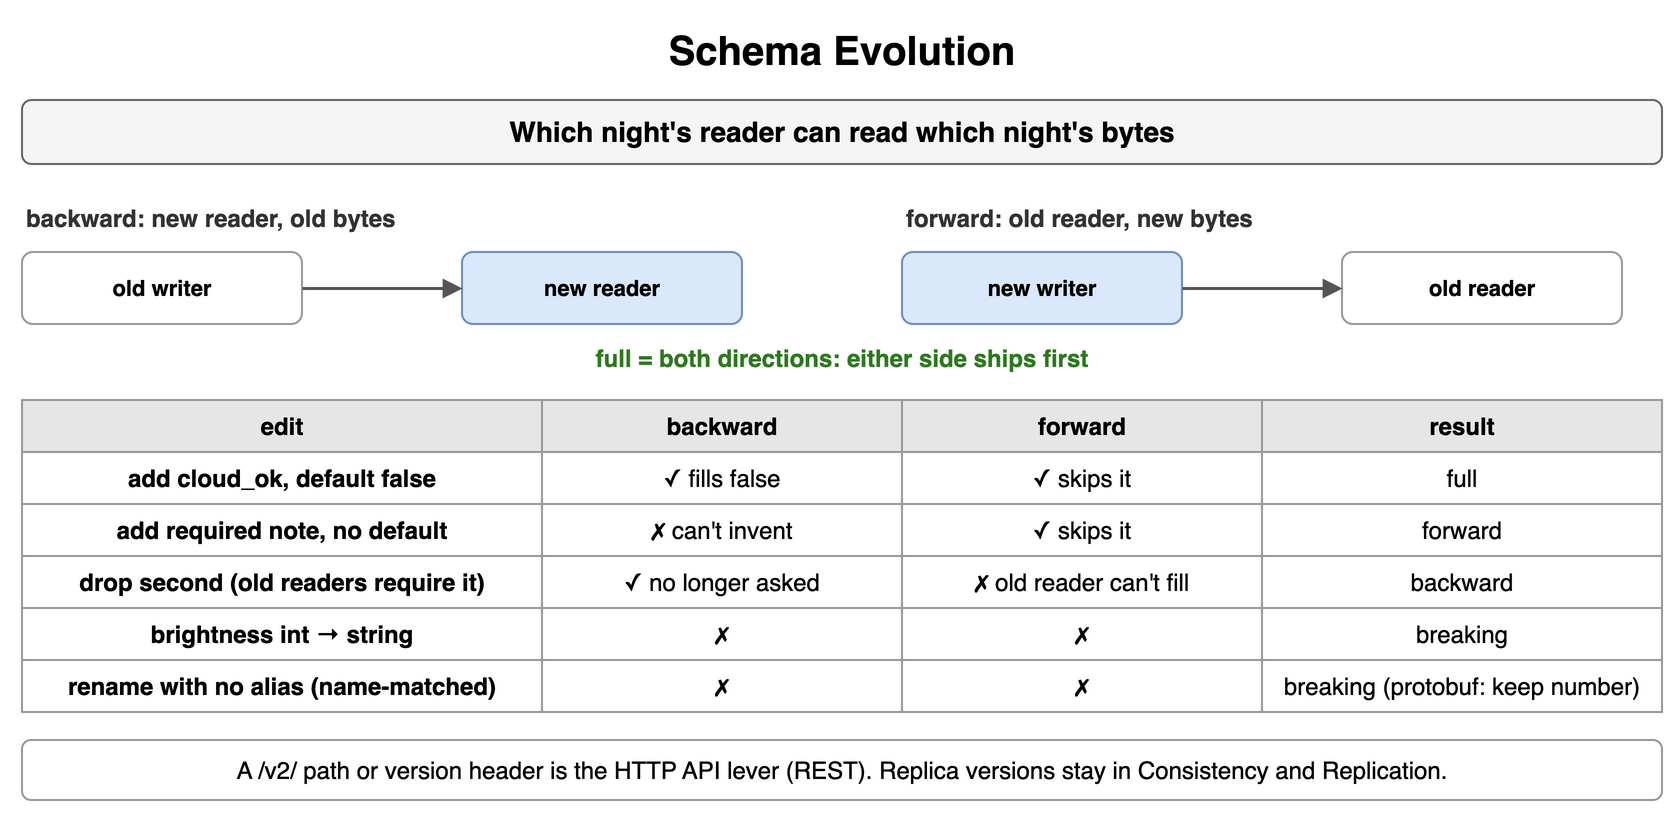

The diagram above was exported from draw.io. Its source (the exported page's mxGraphModel, read from the mxfile embedded in the PNG):
<mxGraphModel dx="900" dy="414" grid="1" gridSize="10" guides="1" tooltips="1" connect="1" arrows="1" fold="1" page="1" pageScale="1" pageWidth="900" pageHeight="414" math="0" shadow="0">
  <root>
    <mxCell id="0" />
    <mxCell id="1" parent="0" />
    <mxCell id="h1" value="Schema Evolution" style="text;html=1;align=center;verticalAlign=middle;whiteSpace=wrap;fontSize=20;fontStyle=1;" vertex="1" parent="1">
      <mxGeometry x="40" y="10" width="820" height="30" as="geometry" />
    </mxCell>
    <mxCell id="h2" value="Which night's reader can read which night's bytes" style="rounded=1;whiteSpace=wrap;html=1;fillColor=#f5f5f5;strokeColor=#666666;fontStyle=1;fontSize=14;" vertex="1" parent="1">
      <mxGeometry x="40" y="50" width="820" height="32" as="geometry" />
    </mxCell>
    <mxCell id="h3" value="backward: new reader, old bytes" style="text;html=1;whiteSpace=wrap;fontSize=11;align=left;verticalAlign=middle;fontSize=12;fontColor=#333333;fontStyle=1;" vertex="1" parent="1">
      <mxGeometry x="40" y="100" width="400" height="18" as="geometry" />
    </mxCell>
    <mxCell id="h4" value="forward: old reader, new bytes" style="text;html=1;whiteSpace=wrap;fontSize=11;align=left;verticalAlign=middle;fontSize=12;fontColor=#333333;fontStyle=1;" vertex="1" parent="1">
      <mxGeometry x="480" y="100" width="380" height="18" as="geometry" />
    </mxCell>
    <mxCell id="h5" value="old writer" style="rounded=1;whiteSpace=wrap;html=1;fillColor=#ffffff;strokeColor=#999999;fontSize=11;align=center;fontStyle=1;" vertex="1" parent="1">
      <mxGeometry x="40" y="126" width="140" height="36" as="geometry" />
    </mxCell>
    <mxCell id="h6" value="new reader" style="rounded=1;whiteSpace=wrap;html=1;fillColor=#dae8fc;strokeColor=#6c8ebf;fontSize=11;align=center;fontStyle=1;" vertex="1" parent="1">
      <mxGeometry x="260" y="126" width="140" height="36" as="geometry" />
    </mxCell>
    <mxCell id="h7" value="" style="endArrow=block;endSize=6;html=1;strokeWidth=1.5;strokeColor=#555555;fontSize=11;labelBackgroundColor=#ffffff;" edge="1" parent="1" source="h5" target="h6">
      <mxGeometry relative="1" as="geometry" />
    </mxCell>
    <mxCell id="h8" value="new writer" style="rounded=1;whiteSpace=wrap;html=1;fillColor=#dae8fc;strokeColor=#6c8ebf;fontSize=11;align=center;fontStyle=1;" vertex="1" parent="1">
      <mxGeometry x="480" y="126" width="140" height="36" as="geometry" />
    </mxCell>
    <mxCell id="h9" value="old reader" style="rounded=1;whiteSpace=wrap;html=1;fillColor=#ffffff;strokeColor=#999999;fontSize=11;align=center;fontStyle=1;" vertex="1" parent="1">
      <mxGeometry x="700" y="126" width="140" height="36" as="geometry" />
    </mxCell>
    <mxCell id="h10" value="" style="endArrow=block;endSize=6;html=1;strokeWidth=1.5;strokeColor=#555555;fontSize=11;labelBackgroundColor=#ffffff;" edge="1" parent="1" source="h8" target="h9">
      <mxGeometry relative="1" as="geometry" />
    </mxCell>
    <mxCell id="h11" value="full = both directions: either side ships first" style="text;html=1;whiteSpace=wrap;fontSize=11;align=center;verticalAlign=middle;fontSize=12;fontColor=#2d7a1f;fontStyle=1;" vertex="1" parent="1">
      <mxGeometry x="40" y="170" width="820" height="18" as="geometry" />
    </mxCell>
    <mxCell id="h12" value="edit" style="whiteSpace=wrap;html=1;fillColor=#e6e6e6;strokeColor=#999999;fontStyle=1;fontSize=12;" vertex="1" parent="1">
      <mxGeometry x="40" y="200" width="260" height="26" as="geometry" />
    </mxCell>
    <mxCell id="h13" value="backward" style="whiteSpace=wrap;html=1;fillColor=#e6e6e6;strokeColor=#999999;fontStyle=1;fontSize=12;" vertex="1" parent="1">
      <mxGeometry x="300" y="200" width="180" height="26" as="geometry" />
    </mxCell>
    <mxCell id="h14" value="forward" style="whiteSpace=wrap;html=1;fillColor=#e6e6e6;strokeColor=#999999;fontStyle=1;fontSize=12;" vertex="1" parent="1">
      <mxGeometry x="480" y="200" width="180" height="26" as="geometry" />
    </mxCell>
    <mxCell id="h15" value="result" style="whiteSpace=wrap;html=1;fillColor=#e6e6e6;strokeColor=#999999;fontStyle=1;fontSize=12;" vertex="1" parent="1">
      <mxGeometry x="660" y="200" width="200" height="26" as="geometry" />
    </mxCell>
    <mxCell id="h16" value="add cloud_ok, default false" style="whiteSpace=wrap;html=1;strokeColor=#999999;fontSize=12;fillColor=#ffffff;fontStyle=1;" vertex="1" parent="1">
      <mxGeometry x="40" y="226" width="260" height="26" as="geometry" />
    </mxCell>
    <mxCell id="h17" value="✓ fills false" style="whiteSpace=wrap;html=1;strokeColor=#999999;fontSize=12;fillColor=#ffffff;" vertex="1" parent="1">
      <mxGeometry x="300" y="226" width="180" height="26" as="geometry" />
    </mxCell>
    <mxCell id="h18" value="✓ skips it" style="whiteSpace=wrap;html=1;strokeColor=#999999;fontSize=12;fillColor=#ffffff;" vertex="1" parent="1">
      <mxGeometry x="480" y="226" width="180" height="26" as="geometry" />
    </mxCell>
    <mxCell id="h19" value="full" style="whiteSpace=wrap;html=1;strokeColor=#999999;fontSize=12;fillColor=#ffffff;" vertex="1" parent="1">
      <mxGeometry x="660" y="226" width="200" height="26" as="geometry" />
    </mxCell>
    <mxCell id="h20" value="add required note, no default" style="whiteSpace=wrap;html=1;strokeColor=#999999;fontSize=12;fillColor=#ffffff;fontStyle=1;" vertex="1" parent="1">
      <mxGeometry x="40" y="252" width="260" height="26" as="geometry" />
    </mxCell>
    <mxCell id="h21" value="✗ can't invent" style="whiteSpace=wrap;html=1;strokeColor=#999999;fontSize=12;fillColor=#ffffff;" vertex="1" parent="1">
      <mxGeometry x="300" y="252" width="180" height="26" as="geometry" />
    </mxCell>
    <mxCell id="h22" value="✓ skips it" style="whiteSpace=wrap;html=1;strokeColor=#999999;fontSize=12;fillColor=#ffffff;" vertex="1" parent="1">
      <mxGeometry x="480" y="252" width="180" height="26" as="geometry" />
    </mxCell>
    <mxCell id="h23" value="forward" style="whiteSpace=wrap;html=1;strokeColor=#999999;fontSize=12;fillColor=#ffffff;" vertex="1" parent="1">
      <mxGeometry x="660" y="252" width="200" height="26" as="geometry" />
    </mxCell>
    <mxCell id="h24" value="drop second (old readers require it)" style="whiteSpace=wrap;html=1;strokeColor=#999999;fontSize=12;fillColor=#ffffff;fontStyle=1;" vertex="1" parent="1">
      <mxGeometry x="40" y="278" width="260" height="26" as="geometry" />
    </mxCell>
    <mxCell id="h25" value="✓ no longer asked" style="whiteSpace=wrap;html=1;strokeColor=#999999;fontSize=12;fillColor=#ffffff;" vertex="1" parent="1">
      <mxGeometry x="300" y="278" width="180" height="26" as="geometry" />
    </mxCell>
    <mxCell id="h26" value="✗ old reader can't fill" style="whiteSpace=wrap;html=1;strokeColor=#999999;fontSize=12;fillColor=#ffffff;" vertex="1" parent="1">
      <mxGeometry x="480" y="278" width="180" height="26" as="geometry" />
    </mxCell>
    <mxCell id="h27" value="backward" style="whiteSpace=wrap;html=1;strokeColor=#999999;fontSize=12;fillColor=#ffffff;" vertex="1" parent="1">
      <mxGeometry x="660" y="278" width="200" height="26" as="geometry" />
    </mxCell>
    <mxCell id="h28" value="brightness int → string" style="whiteSpace=wrap;html=1;strokeColor=#999999;fontSize=12;fillColor=#ffffff;fontStyle=1;" vertex="1" parent="1">
      <mxGeometry x="40" y="304" width="260" height="26" as="geometry" />
    </mxCell>
    <mxCell id="h29" value="✗" style="whiteSpace=wrap;html=1;strokeColor=#999999;fontSize=12;fillColor=#ffffff;" vertex="1" parent="1">
      <mxGeometry x="300" y="304" width="180" height="26" as="geometry" />
    </mxCell>
    <mxCell id="h30" value="✗" style="whiteSpace=wrap;html=1;strokeColor=#999999;fontSize=12;fillColor=#ffffff;" vertex="1" parent="1">
      <mxGeometry x="480" y="304" width="180" height="26" as="geometry" />
    </mxCell>
    <mxCell id="h31" value="breaking" style="whiteSpace=wrap;html=1;strokeColor=#999999;fontSize=12;fillColor=#ffffff;" vertex="1" parent="1">
      <mxGeometry x="660" y="304" width="200" height="26" as="geometry" />
    </mxCell>
    <mxCell id="h32" value="rename with no alias (name-matched)" style="whiteSpace=wrap;html=1;strokeColor=#999999;fontSize=12;fillColor=#ffffff;fontStyle=1;" vertex="1" parent="1">
      <mxGeometry x="40" y="330" width="260" height="26" as="geometry" />
    </mxCell>
    <mxCell id="h33" value="✗" style="whiteSpace=wrap;html=1;strokeColor=#999999;fontSize=12;fillColor=#ffffff;" vertex="1" parent="1">
      <mxGeometry x="300" y="330" width="180" height="26" as="geometry" />
    </mxCell>
    <mxCell id="h34" value="✗" style="whiteSpace=wrap;html=1;strokeColor=#999999;fontSize=12;fillColor=#ffffff;" vertex="1" parent="1">
      <mxGeometry x="480" y="330" width="180" height="26" as="geometry" />
    </mxCell>
    <mxCell id="h35" value="breaking (protobuf: keep number)" style="whiteSpace=wrap;html=1;strokeColor=#999999;fontSize=12;fillColor=#ffffff;" vertex="1" parent="1">
      <mxGeometry x="660" y="330" width="200" height="26" as="geometry" />
    </mxCell>
    <mxCell id="h36" value="A /v2/ path or version header is the HTTP API lever (REST). Replica versions stay in Consistency and Replication." style="rounded=1;whiteSpace=wrap;html=1;fillColor=#ffffff;strokeColor=#999999;fontSize=12;align=center;" vertex="1" parent="1">
      <mxGeometry x="40" y="370" width="820" height="30" as="geometry" />
    </mxCell>
  </root>
</mxGraphModel>